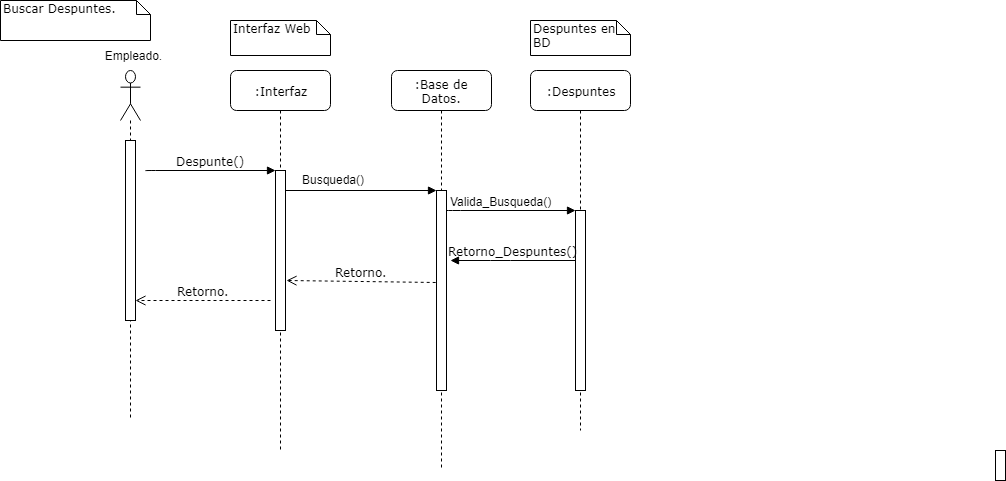

The diagram above was exported from draw.io. Its source (the exported page's mxGraphModel, read from the mxfile embedded in the PNG):
<mxGraphModel dx="1038" dy="499" grid="1" gridSize="10" guides="1" tooltips="1" connect="1" arrows="1" fold="1" page="1" pageScale="1" pageWidth="1100" pageHeight="850" background="#ffffff" math="0" shadow="0">
  <root>
    <mxCell id="0" />
    <mxCell id="1" parent="0" />
    <mxCell id="7baba1c4bc27f4b0-2" value=":Interfaz" style="shape=umlLifeline;perimeter=lifelinePerimeter;whiteSpace=wrap;html=1;container=1;collapsible=0;recursiveResize=0;outlineConnect=0;rounded=1;shadow=0;comic=0;labelBackgroundColor=none;strokeColor=#000000;strokeWidth=1;fillColor=#FFFFFF;fontFamily=Verdana;fontSize=12;fontColor=#000000;align=center;" parent="1" vertex="1">
      <mxGeometry x="240" y="80" width="100" height="380" as="geometry" />
    </mxCell>
    <mxCell id="7baba1c4bc27f4b0-10" value="" style="html=1;points=[];perimeter=orthogonalPerimeter;rounded=0;shadow=0;comic=0;labelBackgroundColor=none;strokeColor=#000000;strokeWidth=1;fillColor=#FFFFFF;fontFamily=Verdana;fontSize=12;fontColor=#000000;align=center;" parent="7baba1c4bc27f4b0-2" vertex="1">
      <mxGeometry x="45" y="100" width="10" height="160" as="geometry" />
    </mxCell>
    <mxCell id="7baba1c4bc27f4b0-3" value=":Base de Datos." style="shape=umlLifeline;perimeter=lifelinePerimeter;whiteSpace=wrap;html=1;container=1;collapsible=0;recursiveResize=0;outlineConnect=0;rounded=1;shadow=0;comic=0;labelBackgroundColor=none;strokeColor=#000000;strokeWidth=1;fillColor=#FFFFFF;fontFamily=Verdana;fontSize=12;fontColor=#000000;align=center;" parent="1" vertex="1">
      <mxGeometry x="401" y="80" width="100" height="400" as="geometry" />
    </mxCell>
    <mxCell id="7baba1c4bc27f4b0-13" value="" style="html=1;points=[];perimeter=orthogonalPerimeter;rounded=0;shadow=0;comic=0;labelBackgroundColor=none;strokeColor=#000000;strokeWidth=1;fillColor=#FFFFFF;fontFamily=Verdana;fontSize=12;fontColor=#000000;align=center;" parent="7baba1c4bc27f4b0-3" vertex="1">
      <mxGeometry x="45" y="120" width="10" height="200" as="geometry" />
    </mxCell>
    <mxCell id="7baba1c4bc27f4b0-4" value=":Despuntes" style="shape=umlLifeline;perimeter=lifelinePerimeter;whiteSpace=wrap;html=1;container=1;collapsible=0;recursiveResize=0;outlineConnect=0;rounded=1;shadow=0;comic=0;labelBackgroundColor=none;strokeColor=#000000;strokeWidth=1;fillColor=#FFFFFF;fontFamily=Verdana;fontSize=12;fontColor=#000000;align=center;" parent="1" vertex="1">
      <mxGeometry x="540" y="80" width="100" height="360" as="geometry" />
    </mxCell>
    <mxCell id="7baba1c4bc27f4b0-16" value="" style="html=1;points=[];perimeter=orthogonalPerimeter;rounded=0;shadow=0;comic=0;labelBackgroundColor=none;strokeColor=#000000;strokeWidth=1;fillColor=#FFFFFF;fontFamily=Verdana;fontSize=12;fontColor=#000000;align=center;" parent="1" vertex="1">
      <mxGeometry x="585" y="220" width="10" height="180" as="geometry" />
    </mxCell>
    <mxCell id="7baba1c4bc27f4b0-17" value="" style="html=1;verticalAlign=bottom;endArrow=block;labelBackgroundColor=none;fontFamily=Verdana;fontSize=12;edgeStyle=elbowEdgeStyle;elbow=vertical;" parent="1" source="7baba1c4bc27f4b0-13" target="7baba1c4bc27f4b0-16" edge="1">
      <mxGeometry relative="1" as="geometry">
        <mxPoint x="510" y="220" as="sourcePoint" />
        <Array as="points">
          <mxPoint x="460" y="220" />
        </Array>
      </mxGeometry>
    </mxCell>
    <mxCell id="IUvm0N3R6uY31CJQ377O-11" value="Valida_Busqueda()" style="text;html=1;resizable=0;points=[];align=center;verticalAlign=middle;labelBackgroundColor=#ffffff;" vertex="1" connectable="0" parent="7baba1c4bc27f4b0-17">
      <mxGeometry x="-0.1039" y="4" relative="1" as="geometry">
        <mxPoint x="-4" y="-6" as="offset" />
      </mxGeometry>
    </mxCell>
    <mxCell id="7baba1c4bc27f4b0-20" value="Retorno_Despuntes()" style="html=1;verticalAlign=bottom;endArrow=block;labelBackgroundColor=none;fontFamily=Verdana;fontSize=12;edgeStyle=elbowEdgeStyle;elbow=vertical;" parent="1" source="7baba1c4bc27f4b0-16" edge="1">
      <mxGeometry relative="1" as="geometry">
        <mxPoint x="650" y="230" as="sourcePoint" />
        <mxPoint x="460" y="270" as="targetPoint" />
        <Array as="points">
          <mxPoint x="510" y="270" />
        </Array>
      </mxGeometry>
    </mxCell>
    <mxCell id="7baba1c4bc27f4b0-25" value="" style="html=1;points=[];perimeter=orthogonalPerimeter;rounded=0;shadow=0;comic=0;labelBackgroundColor=none;strokeColor=#000000;strokeWidth=1;fillColor=#FFFFFF;fontFamily=Verdana;fontSize=12;fontColor=#000000;align=center;" parent="1" vertex="1">
      <mxGeometry x="1005" y="460" width="10" height="30" as="geometry" />
    </mxCell>
    <mxCell id="7baba1c4bc27f4b0-27" value="Retorno." style="html=1;verticalAlign=bottom;endArrow=open;dashed=1;endSize=8;labelBackgroundColor=none;fontFamily=Verdana;fontSize=12;exitX=-0.08;exitY=0.46;exitDx=0;exitDy=0;exitPerimeter=0;" parent="1" source="7baba1c4bc27f4b0-13" edge="1">
      <mxGeometry relative="1" as="geometry">
        <mxPoint x="296" y="290" as="targetPoint" />
        <mxPoint x="440" y="280" as="sourcePoint" />
        <Array as="points" />
      </mxGeometry>
    </mxCell>
    <mxCell id="7baba1c4bc27f4b0-11" value="Despunte()" style="html=1;verticalAlign=bottom;endArrow=block;entryX=0;entryY=0;labelBackgroundColor=none;fontFamily=Verdana;fontSize=12;edgeStyle=elbowEdgeStyle;elbow=vertical;" parent="1" target="7baba1c4bc27f4b0-10" edge="1">
      <mxGeometry relative="1" as="geometry">
        <mxPoint x="155" y="180.33333333333337" as="sourcePoint" />
        <Array as="points">
          <mxPoint x="140" y="180" />
        </Array>
      </mxGeometry>
    </mxCell>
    <mxCell id="7baba1c4bc27f4b0-14" value="" style="html=1;verticalAlign=bottom;endArrow=block;entryX=0;entryY=0;labelBackgroundColor=none;fontFamily=Verdana;fontSize=12;edgeStyle=elbowEdgeStyle;elbow=vertical;" parent="1" source="7baba1c4bc27f4b0-10" target="7baba1c4bc27f4b0-13" edge="1">
      <mxGeometry relative="1" as="geometry">
        <mxPoint x="370" y="200" as="sourcePoint" />
      </mxGeometry>
    </mxCell>
    <mxCell id="7baba1c4bc27f4b0-40" value="Buscar Despuntes." style="shape=note;whiteSpace=wrap;html=1;size=14;verticalAlign=top;align=left;spacingTop=-6;rounded=0;shadow=0;comic=0;labelBackgroundColor=none;strokeColor=#000000;strokeWidth=1;fillColor=#FFFFFF;fontFamily=Verdana;fontSize=12;fontColor=#000000;" parent="1" vertex="1">
      <mxGeometry x="10" y="10" width="150" height="40" as="geometry" />
    </mxCell>
    <mxCell id="7baba1c4bc27f4b0-41" value="Interfaz Web" style="shape=note;whiteSpace=wrap;html=1;size=14;verticalAlign=top;align=left;spacingTop=-6;rounded=0;shadow=0;comic=0;labelBackgroundColor=none;strokeColor=#000000;strokeWidth=1;fillColor=#FFFFFF;fontFamily=Verdana;fontSize=12;fontColor=#000000;" parent="1" vertex="1">
      <mxGeometry x="240" y="30" width="100" height="35" as="geometry" />
    </mxCell>
    <mxCell id="7baba1c4bc27f4b0-43" value="Despuntes en BD" style="shape=note;whiteSpace=wrap;html=1;size=14;verticalAlign=top;align=left;spacingTop=-6;rounded=0;shadow=0;comic=0;labelBackgroundColor=none;strokeColor=#000000;strokeWidth=1;fillColor=#FFFFFF;fontFamily=Verdana;fontSize=12;fontColor=#000000;" parent="1" vertex="1">
      <mxGeometry x="540" y="30" width="100" height="35" as="geometry" />
    </mxCell>
    <mxCell id="IUvm0N3R6uY31CJQ377O-1" value="" style="shape=umlLifeline;participant=umlActor;perimeter=lifelinePerimeter;whiteSpace=wrap;html=1;container=1;collapsible=0;recursiveResize=0;verticalAlign=top;spacingTop=36;labelBackgroundColor=#ffffff;outlineConnect=0;size=50;" vertex="1" parent="1">
      <mxGeometry x="130" y="80" width="20" height="350" as="geometry" />
    </mxCell>
    <mxCell id="IUvm0N3R6uY31CJQ377O-5" value="" style="html=1;points=[];perimeter=orthogonalPerimeter;" vertex="1" parent="IUvm0N3R6uY31CJQ377O-1">
      <mxGeometry x="5" y="70" width="10" height="180" as="geometry" />
    </mxCell>
    <mxCell id="IUvm0N3R6uY31CJQ377O-3" value="Empleado." style="text;html=1;strokeColor=none;fillColor=none;align=center;verticalAlign=middle;whiteSpace=wrap;rounded=0;" vertex="1" parent="1">
      <mxGeometry x="85" y="55" width="115" height="20" as="geometry" />
    </mxCell>
    <mxCell id="IUvm0N3R6uY31CJQ377O-8" value="Busqueda()" style="text;html=1;resizable=0;points=[];autosize=1;align=left;verticalAlign=top;spacingTop=-4;" vertex="1" parent="1">
      <mxGeometry x="310" y="180" width="80" height="20" as="geometry" />
    </mxCell>
    <mxCell id="IUvm0N3R6uY31CJQ377O-13" value="Retorno." style="html=1;verticalAlign=bottom;endArrow=open;dashed=1;endSize=8;labelBackgroundColor=none;fontFamily=Verdana;fontSize=12;" edge="1" parent="1" target="IUvm0N3R6uY31CJQ377O-5">
      <mxGeometry relative="1" as="geometry">
        <mxPoint x="306" y="300" as="targetPoint" />
        <mxPoint x="280" y="310" as="sourcePoint" />
      </mxGeometry>
    </mxCell>
  </root>
</mxGraphModel>